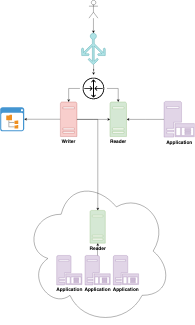

The diagram above was exported from draw.io. Its source (the exported page's mxGraphModel, read from the mxfile embedded in the PNG):
<mxGraphModel dx="1158" dy="781" grid="1" gridSize="10" guides="1" tooltips="1" connect="1" arrows="1" fold="1" page="1" pageScale="1" pageWidth="850" pageHeight="1100" math="0" shadow="0">
  <root>
    <mxCell id="0" />
    <mxCell id="1" parent="0" />
    <mxCell id="ejvSJeVoZQgwfLwTPR-j-65" value="" style="group" parent="1" vertex="1" connectable="0">
      <mxGeometry x="101" y="9" width="647.5" height="1081" as="geometry" />
    </mxCell>
    <mxCell id="ejvSJeVoZQgwfLwTPR-j-1" value="" style="shadow=0;dashed=0;html=1;strokeColor=none;fillColor=#4495D1;labelPosition=center;verticalLabelPosition=bottom;verticalAlign=top;align=center;outlineConnect=0;shape=mxgraph.veeam.2d.file_system_browser;aspect=fixed;" parent="ejvSJeVoZQgwfLwTPR-j-65" vertex="1">
      <mxGeometry y="356.5" width="80" height="80" as="geometry" />
    </mxCell>
    <mxCell id="ejvSJeVoZQgwfLwTPR-j-61" value="" style="group" parent="ejvSJeVoZQgwfLwTPR-j-65" vertex="1" connectable="0">
      <mxGeometry x="80.5" y="590" width="490" height="491" as="geometry" />
    </mxCell>
    <mxCell id="ejvSJeVoZQgwfLwTPR-j-55" value="" style="ellipse;shape=cloud;whiteSpace=wrap;html=1;shadow=0;fontSize=16;align=center;" parent="ejvSJeVoZQgwfLwTPR-j-61" vertex="1">
      <mxGeometry width="490" height="491" as="geometry" />
    </mxCell>
    <mxCell id="ejvSJeVoZQgwfLwTPR-j-60" value="" style="group" parent="ejvSJeVoZQgwfLwTPR-j-61" vertex="1" connectable="0">
      <mxGeometry x="107.5" y="110" width="275" height="249" as="geometry" />
    </mxCell>
    <mxCell id="ejvSJeVoZQgwfLwTPR-j-47" value="&lt;b&gt;Reader&lt;/b&gt;" style="pointerEvents=1;shadow=0;dashed=0;html=1;strokeColor=#82b366;labelPosition=center;verticalLabelPosition=bottom;verticalAlign=top;align=center;shape=mxgraph.mscae.enterprise.server_generic;fillColor=#d5e8d4;fontSize=16;aspect=fixed;" parent="ejvSJeVoZQgwfLwTPR-j-60" vertex="1">
      <mxGeometry x="111" width="51" height="109" as="geometry" />
    </mxCell>
    <mxCell id="ejvSJeVoZQgwfLwTPR-j-53" value="" style="group" parent="ejvSJeVoZQgwfLwTPR-j-60" vertex="1" connectable="0">
      <mxGeometry y="150" width="275" height="99" as="geometry" />
    </mxCell>
    <mxCell id="ejvSJeVoZQgwfLwTPR-j-49" value="&lt;b&gt;Application&lt;/b&gt;" style="pointerEvents=1;shadow=0;dashed=0;html=1;strokeColor=#9673a6;labelPosition=center;verticalLabelPosition=bottom;verticalAlign=top;align=center;shape=mxgraph.mscae.enterprise.application_server;fillColor=#e1d5e7;fontSize=16;aspect=fixed;" parent="ejvSJeVoZQgwfLwTPR-j-53" vertex="1">
      <mxGeometry width="84.09061397318278" height="98.10571630204657" as="geometry" />
    </mxCell>
    <mxCell id="ejvSJeVoZQgwfLwTPR-j-50" value="&lt;b&gt;Application&lt;/b&gt;" style="pointerEvents=1;shadow=0;dashed=0;html=1;strokeColor=#9673a6;labelPosition=center;verticalLabelPosition=bottom;verticalAlign=top;align=center;shape=mxgraph.mscae.enterprise.application_server;fillColor=#e1d5e7;fontSize=16;aspect=fixed;" parent="ejvSJeVoZQgwfLwTPR-j-53" vertex="1">
      <mxGeometry x="94.34615384615384" width="84.09061397318278" height="98.10571630204657" as="geometry" />
    </mxCell>
    <mxCell id="ejvSJeVoZQgwfLwTPR-j-51" value="&lt;b&gt;Application&lt;/b&gt;" style="pointerEvents=1;shadow=0;dashed=0;html=1;labelPosition=center;verticalLabelPosition=bottom;verticalAlign=top;align=center;shape=mxgraph.mscae.enterprise.application_server;fontSize=16;aspect=fixed;fillColor=#e1d5e7;strokeColor=#9673a6;" parent="ejvSJeVoZQgwfLwTPR-j-53" vertex="1">
      <mxGeometry x="188.69230769230768" width="84.09061397318278" height="98.10571630204657" as="geometry" />
    </mxCell>
    <mxCell id="ejvSJeVoZQgwfLwTPR-j-54" style="edgeStyle=orthogonalEdgeStyle;rounded=0;orthogonalLoop=1;jettySize=auto;html=1;fontSize=16;" parent="ejvSJeVoZQgwfLwTPR-j-60" source="ejvSJeVoZQgwfLwTPR-j-50" target="ejvSJeVoZQgwfLwTPR-j-47" edge="1">
      <mxGeometry relative="1" as="geometry" />
    </mxCell>
    <mxCell id="ejvSJeVoZQgwfLwTPR-j-39" style="edgeStyle=orthogonalEdgeStyle;rounded=0;orthogonalLoop=1;jettySize=auto;html=1;fontSize=16;" parent="ejvSJeVoZQgwfLwTPR-j-65" source="ejvSJeVoZQgwfLwTPR-j-37" target="ejvSJeVoZQgwfLwTPR-j-1" edge="1">
      <mxGeometry relative="1" as="geometry" />
    </mxCell>
    <mxCell id="ejvSJeVoZQgwfLwTPR-j-25" value="" style="verticalLabelPosition=bottom;html=1;verticalAlign=top;align=center;strokeColor=#0e8088;fillColor=#b0e3e6;shape=mxgraph.azure.load_balancer_generic;pointerEvents=1;aspect=fixed;" parent="ejvSJeVoZQgwfLwTPR-j-65" vertex="1">
      <mxGeometry x="271" y="110" width="79" height="105" as="geometry" />
    </mxCell>
    <mxCell id="ejvSJeVoZQgwfLwTPR-j-28" style="edgeStyle=orthogonalEdgeStyle;rounded=0;orthogonalLoop=1;jettySize=auto;html=1;" parent="ejvSJeVoZQgwfLwTPR-j-65" source="ejvSJeVoZQgwfLwTPR-j-27" target="ejvSJeVoZQgwfLwTPR-j-25" edge="1">
      <mxGeometry relative="1" as="geometry" />
    </mxCell>
    <mxCell id="ejvSJeVoZQgwfLwTPR-j-27" value="" style="shape=umlActor;verticalLabelPosition=bottom;labelBackgroundColor=#ffffff;verticalAlign=top;html=1;" parent="ejvSJeVoZQgwfLwTPR-j-65" vertex="1">
      <mxGeometry x="295.5" width="30" height="60" as="geometry" />
    </mxCell>
    <mxCell id="ejvSJeVoZQgwfLwTPR-j-10" value="" style="outlineConnect=0;dashed=0;verticalLabelPosition=bottom;verticalAlign=top;align=center;html=1;fontSize=12;fontStyle=0;aspect=fixed;shape=mxgraph.aws4.resourceIcon;resIcon=mxgraph.aws4.router;shadow=0;" parent="ejvSJeVoZQgwfLwTPR-j-65" vertex="1">
      <mxGeometry x="265.5" y="249" width="90" height="90" as="geometry" />
    </mxCell>
    <mxCell id="ejvSJeVoZQgwfLwTPR-j-31" style="edgeStyle=orthogonalEdgeStyle;rounded=0;orthogonalLoop=1;jettySize=auto;html=1;" parent="ejvSJeVoZQgwfLwTPR-j-65" source="ejvSJeVoZQgwfLwTPR-j-25" target="ejvSJeVoZQgwfLwTPR-j-10" edge="1">
      <mxGeometry relative="1" as="geometry" />
    </mxCell>
    <mxCell id="ejvSJeVoZQgwfLwTPR-j-37" value="&lt;b&gt;Writer&lt;/b&gt;" style="pointerEvents=1;shadow=0;dashed=0;html=1;strokeColor=#b85450;labelPosition=center;verticalLabelPosition=bottom;verticalAlign=top;align=center;shape=mxgraph.mscae.enterprise.server_generic;fillColor=#f8cecc;fontSize=16;aspect=fixed;" parent="ejvSJeVoZQgwfLwTPR-j-65" vertex="1">
      <mxGeometry x="200.5" y="339" width="55" height="115" as="geometry" />
    </mxCell>
    <mxCell id="ejvSJeVoZQgwfLwTPR-j-40" style="edgeStyle=orthogonalEdgeStyle;rounded=0;orthogonalLoop=1;jettySize=auto;html=1;entryX=0.5;entryY=0;entryDx=0;entryDy=0;entryPerimeter=0;fontSize=16;" parent="ejvSJeVoZQgwfLwTPR-j-65" source="ejvSJeVoZQgwfLwTPR-j-10" target="ejvSJeVoZQgwfLwTPR-j-37" edge="1">
      <mxGeometry relative="1" as="geometry" />
    </mxCell>
    <mxCell id="ejvSJeVoZQgwfLwTPR-j-41" value="&lt;b&gt;Reader&lt;/b&gt;" style="pointerEvents=1;shadow=0;dashed=0;html=1;strokeColor=#82b366;labelPosition=center;verticalLabelPosition=bottom;verticalAlign=top;align=center;shape=mxgraph.mscae.enterprise.server_generic;fillColor=#d5e8d4;fontSize=16;aspect=fixed;" parent="ejvSJeVoZQgwfLwTPR-j-65" vertex="1">
      <mxGeometry x="365.5" y="339" width="55" height="115" as="geometry" />
    </mxCell>
    <mxCell id="ejvSJeVoZQgwfLwTPR-j-42" style="edgeStyle=orthogonalEdgeStyle;rounded=0;orthogonalLoop=1;jettySize=auto;html=1;entryX=0.5;entryY=0;entryDx=0;entryDy=0;entryPerimeter=0;fontSize=16;" parent="ejvSJeVoZQgwfLwTPR-j-65" source="ejvSJeVoZQgwfLwTPR-j-10" target="ejvSJeVoZQgwfLwTPR-j-41" edge="1">
      <mxGeometry relative="1" as="geometry" />
    </mxCell>
    <mxCell id="ejvSJeVoZQgwfLwTPR-j-62" style="edgeStyle=orthogonalEdgeStyle;rounded=0;orthogonalLoop=1;jettySize=auto;html=1;entryX=0;entryY=0.5;entryDx=0;entryDy=0;entryPerimeter=0;fontSize=16;" parent="ejvSJeVoZQgwfLwTPR-j-65" source="ejvSJeVoZQgwfLwTPR-j-37" target="ejvSJeVoZQgwfLwTPR-j-41" edge="1">
      <mxGeometry relative="1" as="geometry" />
    </mxCell>
    <mxCell id="ejvSJeVoZQgwfLwTPR-j-46" style="edgeStyle=orthogonalEdgeStyle;rounded=0;orthogonalLoop=1;jettySize=auto;html=1;entryX=1;entryY=0.5;entryDx=0;entryDy=0;entryPerimeter=0;fontSize=16;" parent="ejvSJeVoZQgwfLwTPR-j-65" source="ejvSJeVoZQgwfLwTPR-j-45" target="ejvSJeVoZQgwfLwTPR-j-41" edge="1">
      <mxGeometry relative="1" as="geometry" />
    </mxCell>
    <mxCell id="ejvSJeVoZQgwfLwTPR-j-45" value="&lt;b&gt;Application&lt;/b&gt;" style="pointerEvents=1;shadow=0;dashed=0;html=1;strokeColor=#9673a6;labelPosition=center;verticalLabelPosition=bottom;verticalAlign=top;align=center;shape=mxgraph.mscae.enterprise.application_server;fillColor=#e1d5e7;fontSize=16;aspect=fixed;" parent="ejvSJeVoZQgwfLwTPR-j-65" vertex="1">
      <mxGeometry x="545.5" y="337" width="102" height="119" as="geometry" />
    </mxCell>
    <mxCell id="ejvSJeVoZQgwfLwTPR-j-63" style="edgeStyle=orthogonalEdgeStyle;rounded=0;orthogonalLoop=1;jettySize=auto;html=1;fontSize=16;" parent="ejvSJeVoZQgwfLwTPR-j-65" source="ejvSJeVoZQgwfLwTPR-j-37" target="ejvSJeVoZQgwfLwTPR-j-47" edge="1">
      <mxGeometry relative="1" as="geometry" />
    </mxCell>
  </root>
</mxGraphModel>